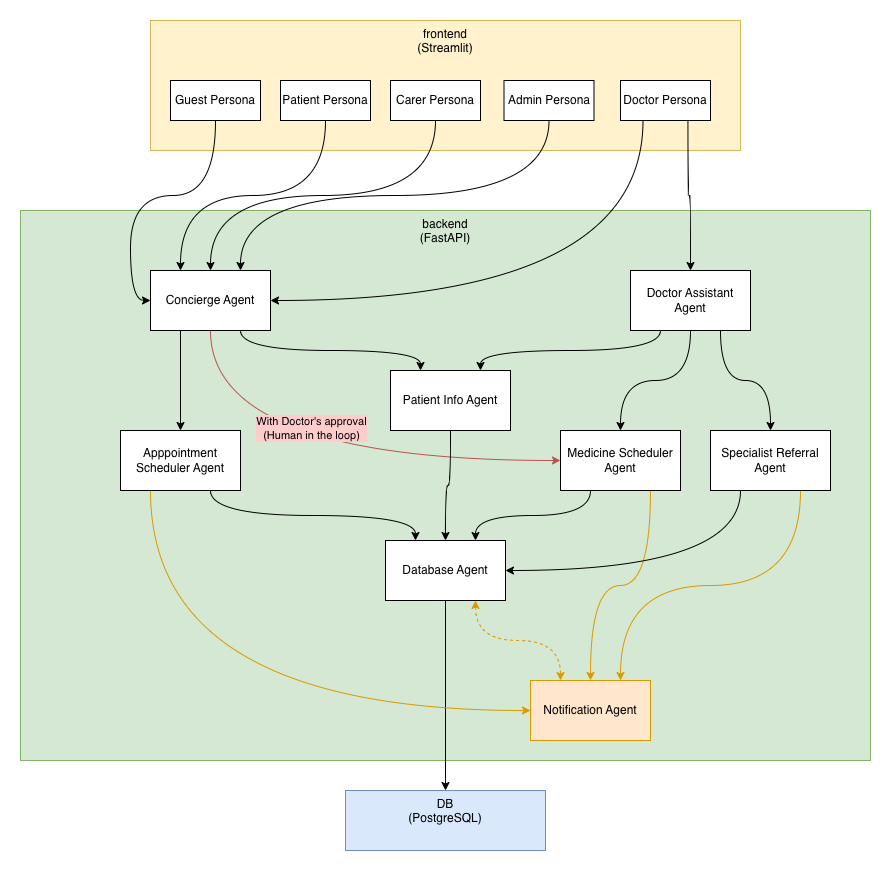

The diagram above was exported from draw.io. Its source (the exported page's mxGraphModel, read from the mxfile embedded in the PNG):
<mxGraphModel dx="2066" dy="912" grid="1" gridSize="10" guides="1" tooltips="1" connect="1" arrows="1" fold="1" page="1" pageScale="1" pageWidth="827" pageHeight="1169" math="0" shadow="0">
  <root>
    <mxCell id="0" />
    <mxCell id="1" parent="0" />
    <mxCell id="xgJJt2xt_s8-PnHeRK4h-1" value="frontend&lt;div&gt;(Streamlit)&lt;/div&gt;" style="rounded=0;whiteSpace=wrap;html=1;fillColor=#fff2cc;strokeColor=#d6b656;verticalAlign=top;" vertex="1" parent="1">
      <mxGeometry x="310" y="190" width="590" height="130" as="geometry" />
    </mxCell>
    <mxCell id="xgJJt2xt_s8-PnHeRK4h-2" value="backend&lt;div&gt;(FastAPI)&lt;/div&gt;" style="rounded=0;whiteSpace=wrap;html=1;fillColor=#d5e8d4;strokeColor=#82b366;verticalAlign=top;align=center;" vertex="1" parent="1">
      <mxGeometry x="180" y="380" width="850" height="550" as="geometry" />
    </mxCell>
    <mxCell id="xgJJt2xt_s8-PnHeRK4h-23" style="edgeStyle=orthogonalEdgeStyle;rounded=0;orthogonalLoop=1;jettySize=auto;html=1;exitX=0.25;exitY=1;exitDx=0;exitDy=0;entryX=0.5;entryY=0;entryDx=0;entryDy=0;curved=1;" edge="1" parent="1" source="xgJJt2xt_s8-PnHeRK4h-4" target="xgJJt2xt_s8-PnHeRK4h-7">
      <mxGeometry relative="1" as="geometry" />
    </mxCell>
    <mxCell id="xgJJt2xt_s8-PnHeRK4h-33" style="edgeStyle=orthogonalEdgeStyle;rounded=0;orthogonalLoop=1;jettySize=auto;html=1;exitX=0.75;exitY=1;exitDx=0;exitDy=0;entryX=0.25;entryY=0;entryDx=0;entryDy=0;curved=1;" edge="1" parent="1" source="xgJJt2xt_s8-PnHeRK4h-4" target="xgJJt2xt_s8-PnHeRK4h-31">
      <mxGeometry relative="1" as="geometry" />
    </mxCell>
    <mxCell id="xgJJt2xt_s8-PnHeRK4h-50" style="edgeStyle=orthogonalEdgeStyle;rounded=0;orthogonalLoop=1;jettySize=auto;html=1;exitX=0.5;exitY=1;exitDx=0;exitDy=0;entryX=0;entryY=0.5;entryDx=0;entryDy=0;curved=1;fillColor=#f8cecc;strokeColor=#b85450;" edge="1" parent="1" source="xgJJt2xt_s8-PnHeRK4h-4" target="xgJJt2xt_s8-PnHeRK4h-9">
      <mxGeometry relative="1" as="geometry" />
    </mxCell>
    <mxCell id="xgJJt2xt_s8-PnHeRK4h-53" value="&lt;div&gt;With Doctor's approval&lt;/div&gt;&lt;div&gt;(Human in the loop)&lt;/div&gt;" style="edgeLabel;html=1;align=center;verticalAlign=middle;resizable=0;points=[];labelBackgroundColor=#FFCCCC;" vertex="1" connectable="0" parent="xgJJt2xt_s8-PnHeRK4h-50">
      <mxGeometry x="-0.0917" y="33" relative="1" as="geometry">
        <mxPoint x="12" as="offset" />
      </mxGeometry>
    </mxCell>
    <mxCell id="xgJJt2xt_s8-PnHeRK4h-4" value="Concierge Agent" style="rounded=0;whiteSpace=wrap;html=1;" vertex="1" parent="1">
      <mxGeometry x="310" y="440" width="120" height="60" as="geometry" />
    </mxCell>
    <mxCell id="xgJJt2xt_s8-PnHeRK4h-26" style="edgeStyle=orthogonalEdgeStyle;rounded=0;orthogonalLoop=1;jettySize=auto;html=1;exitX=0.5;exitY=1;exitDx=0;exitDy=0;curved=1;" edge="1" parent="1" source="xgJJt2xt_s8-PnHeRK4h-6" target="xgJJt2xt_s8-PnHeRK4h-14">
      <mxGeometry relative="1" as="geometry" />
    </mxCell>
    <mxCell id="xgJJt2xt_s8-PnHeRK4h-27" style="edgeStyle=orthogonalEdgeStyle;rounded=0;orthogonalLoop=1;jettySize=auto;html=1;exitX=0.75;exitY=1;exitDx=0;exitDy=0;entryX=0.25;entryY=0;entryDx=0;entryDy=0;startArrow=classic;startFill=1;curved=1;dashed=1;fillColor=#ffe6cc;strokeColor=#d79b00;" edge="1" parent="1" source="xgJJt2xt_s8-PnHeRK4h-6" target="xgJJt2xt_s8-PnHeRK4h-8">
      <mxGeometry relative="1" as="geometry" />
    </mxCell>
    <mxCell id="xgJJt2xt_s8-PnHeRK4h-6" value="Database Agent" style="rounded=0;whiteSpace=wrap;html=1;" vertex="1" parent="1">
      <mxGeometry x="545" y="710" width="120" height="60" as="geometry" />
    </mxCell>
    <mxCell id="xgJJt2xt_s8-PnHeRK4h-24" style="edgeStyle=orthogonalEdgeStyle;rounded=0;orthogonalLoop=1;jettySize=auto;html=1;exitX=0.75;exitY=1;exitDx=0;exitDy=0;entryX=0.25;entryY=0;entryDx=0;entryDy=0;curved=1;" edge="1" parent="1" source="xgJJt2xt_s8-PnHeRK4h-7" target="xgJJt2xt_s8-PnHeRK4h-6">
      <mxGeometry relative="1" as="geometry" />
    </mxCell>
    <mxCell id="xgJJt2xt_s8-PnHeRK4h-49" style="edgeStyle=orthogonalEdgeStyle;rounded=0;orthogonalLoop=1;jettySize=auto;html=1;exitX=0.25;exitY=1;exitDx=0;exitDy=0;entryX=0;entryY=0.5;entryDx=0;entryDy=0;curved=1;fillColor=#ffe6cc;strokeColor=#d79b00;" edge="1" parent="1" source="xgJJt2xt_s8-PnHeRK4h-7" target="xgJJt2xt_s8-PnHeRK4h-8">
      <mxGeometry relative="1" as="geometry" />
    </mxCell>
    <mxCell id="xgJJt2xt_s8-PnHeRK4h-7" value="Apppointment Scheduler Agent" style="rounded=0;whiteSpace=wrap;html=1;" vertex="1" parent="1">
      <mxGeometry x="280" y="600" width="120" height="60" as="geometry" />
    </mxCell>
    <mxCell id="xgJJt2xt_s8-PnHeRK4h-8" value="Notification Agent" style="rounded=0;whiteSpace=wrap;html=1;fillColor=#ffe6cc;strokeColor=#d79b00;" vertex="1" parent="1">
      <mxGeometry x="690" y="850" width="120" height="60" as="geometry" />
    </mxCell>
    <mxCell id="xgJJt2xt_s8-PnHeRK4h-35" style="edgeStyle=orthogonalEdgeStyle;rounded=0;orthogonalLoop=1;jettySize=auto;html=1;exitX=0.25;exitY=1;exitDx=0;exitDy=0;entryX=0.75;entryY=0;entryDx=0;entryDy=0;curved=1;" edge="1" parent="1" source="xgJJt2xt_s8-PnHeRK4h-9" target="xgJJt2xt_s8-PnHeRK4h-6">
      <mxGeometry relative="1" as="geometry" />
    </mxCell>
    <mxCell id="xgJJt2xt_s8-PnHeRK4h-46" style="edgeStyle=orthogonalEdgeStyle;rounded=0;orthogonalLoop=1;jettySize=auto;html=1;exitX=0.75;exitY=1;exitDx=0;exitDy=0;entryX=0.5;entryY=0;entryDx=0;entryDy=0;curved=1;fillColor=#ffe6cc;strokeColor=#d79b00;" edge="1" parent="1" source="xgJJt2xt_s8-PnHeRK4h-9" target="xgJJt2xt_s8-PnHeRK4h-8">
      <mxGeometry relative="1" as="geometry" />
    </mxCell>
    <mxCell id="xgJJt2xt_s8-PnHeRK4h-9" value="Medicine Scheduler Agent" style="rounded=0;whiteSpace=wrap;html=1;" vertex="1" parent="1">
      <mxGeometry x="720" y="600" width="120" height="60" as="geometry" />
    </mxCell>
    <mxCell id="xgJJt2xt_s8-PnHeRK4h-29" style="edgeStyle=orthogonalEdgeStyle;rounded=0;orthogonalLoop=1;jettySize=auto;html=1;exitX=0.5;exitY=1;exitDx=0;exitDy=0;entryX=0.5;entryY=0;entryDx=0;entryDy=0;curved=1;" edge="1" parent="1" source="xgJJt2xt_s8-PnHeRK4h-10" target="xgJJt2xt_s8-PnHeRK4h-9">
      <mxGeometry relative="1" as="geometry" />
    </mxCell>
    <mxCell id="xgJJt2xt_s8-PnHeRK4h-30" style="edgeStyle=orthogonalEdgeStyle;rounded=0;orthogonalLoop=1;jettySize=auto;html=1;exitX=0.75;exitY=1;exitDx=0;exitDy=0;entryX=0.5;entryY=0;entryDx=0;entryDy=0;curved=1;" edge="1" parent="1" source="xgJJt2xt_s8-PnHeRK4h-10" target="xgJJt2xt_s8-PnHeRK4h-11">
      <mxGeometry relative="1" as="geometry" />
    </mxCell>
    <mxCell id="xgJJt2xt_s8-PnHeRK4h-32" style="edgeStyle=orthogonalEdgeStyle;rounded=0;orthogonalLoop=1;jettySize=auto;html=1;exitX=0.25;exitY=1;exitDx=0;exitDy=0;entryX=0.75;entryY=0;entryDx=0;entryDy=0;curved=1;" edge="1" parent="1" source="xgJJt2xt_s8-PnHeRK4h-10" target="xgJJt2xt_s8-PnHeRK4h-31">
      <mxGeometry relative="1" as="geometry" />
    </mxCell>
    <mxCell id="xgJJt2xt_s8-PnHeRK4h-10" value="Doctor Assistant Agent" style="rounded=0;whiteSpace=wrap;html=1;" vertex="1" parent="1">
      <mxGeometry x="790" y="440" width="120" height="60" as="geometry" />
    </mxCell>
    <mxCell id="xgJJt2xt_s8-PnHeRK4h-36" style="edgeStyle=orthogonalEdgeStyle;rounded=0;orthogonalLoop=1;jettySize=auto;html=1;exitX=0.25;exitY=1;exitDx=0;exitDy=0;entryX=1;entryY=0.5;entryDx=0;entryDy=0;curved=1;" edge="1" parent="1" source="xgJJt2xt_s8-PnHeRK4h-11" target="xgJJt2xt_s8-PnHeRK4h-6">
      <mxGeometry relative="1" as="geometry" />
    </mxCell>
    <mxCell id="xgJJt2xt_s8-PnHeRK4h-47" style="edgeStyle=orthogonalEdgeStyle;rounded=0;orthogonalLoop=1;jettySize=auto;html=1;exitX=0.75;exitY=1;exitDx=0;exitDy=0;entryX=0.75;entryY=0;entryDx=0;entryDy=0;curved=1;fillColor=#ffe6cc;strokeColor=#d79b00;" edge="1" parent="1" source="xgJJt2xt_s8-PnHeRK4h-11" target="xgJJt2xt_s8-PnHeRK4h-8">
      <mxGeometry relative="1" as="geometry" />
    </mxCell>
    <mxCell id="xgJJt2xt_s8-PnHeRK4h-11" value="Specialist Referral Agent" style="rounded=0;whiteSpace=wrap;html=1;" vertex="1" parent="1">
      <mxGeometry x="870" y="600" width="120" height="60" as="geometry" />
    </mxCell>
    <mxCell id="xgJJt2xt_s8-PnHeRK4h-14" value="DB&lt;div&gt;(PostgreSQL)&lt;/div&gt;" style="rounded=0;whiteSpace=wrap;html=1;fillColor=#dae8fc;strokeColor=#6c8ebf;verticalAlign=top;" vertex="1" parent="1">
      <mxGeometry x="505" y="960" width="200" height="60" as="geometry" />
    </mxCell>
    <mxCell id="xgJJt2xt_s8-PnHeRK4h-42" style="edgeStyle=orthogonalEdgeStyle;rounded=0;orthogonalLoop=1;jettySize=auto;html=1;exitX=0.5;exitY=1;exitDx=0;exitDy=0;entryX=0.25;entryY=0;entryDx=0;entryDy=0;curved=1;" edge="1" parent="1" source="xgJJt2xt_s8-PnHeRK4h-15" target="xgJJt2xt_s8-PnHeRK4h-4">
      <mxGeometry relative="1" as="geometry" />
    </mxCell>
    <mxCell id="xgJJt2xt_s8-PnHeRK4h-15" value="Patient Persona" style="rounded=0;whiteSpace=wrap;html=1;" vertex="1" parent="1">
      <mxGeometry x="440" y="250" width="90" height="40" as="geometry" />
    </mxCell>
    <mxCell id="xgJJt2xt_s8-PnHeRK4h-43" style="edgeStyle=orthogonalEdgeStyle;rounded=0;orthogonalLoop=1;jettySize=auto;html=1;exitX=0.5;exitY=1;exitDx=0;exitDy=0;curved=1;" edge="1" parent="1" source="xgJJt2xt_s8-PnHeRK4h-17" target="xgJJt2xt_s8-PnHeRK4h-4">
      <mxGeometry relative="1" as="geometry" />
    </mxCell>
    <mxCell id="xgJJt2xt_s8-PnHeRK4h-17" value="Carer Persona" style="rounded=0;whiteSpace=wrap;html=1;" vertex="1" parent="1">
      <mxGeometry x="550" y="250" width="90" height="40" as="geometry" />
    </mxCell>
    <mxCell id="xgJJt2xt_s8-PnHeRK4h-44" style="edgeStyle=orthogonalEdgeStyle;rounded=0;orthogonalLoop=1;jettySize=auto;html=1;exitX=0.5;exitY=1;exitDx=0;exitDy=0;entryX=0.75;entryY=0;entryDx=0;entryDy=0;curved=1;" edge="1" parent="1" source="xgJJt2xt_s8-PnHeRK4h-18" target="xgJJt2xt_s8-PnHeRK4h-4">
      <mxGeometry relative="1" as="geometry" />
    </mxCell>
    <mxCell id="xgJJt2xt_s8-PnHeRK4h-18" value="Admin Persona" style="rounded=0;whiteSpace=wrap;html=1;" vertex="1" parent="1">
      <mxGeometry x="663.5" y="250" width="90" height="40" as="geometry" />
    </mxCell>
    <mxCell id="xgJJt2xt_s8-PnHeRK4h-28" style="edgeStyle=orthogonalEdgeStyle;rounded=0;orthogonalLoop=1;jettySize=auto;html=1;exitX=0.75;exitY=1;exitDx=0;exitDy=0;entryX=0.5;entryY=0;entryDx=0;entryDy=0;curved=1;" edge="1" parent="1" source="xgJJt2xt_s8-PnHeRK4h-19" target="xgJJt2xt_s8-PnHeRK4h-10">
      <mxGeometry relative="1" as="geometry" />
    </mxCell>
    <mxCell id="xgJJt2xt_s8-PnHeRK4h-45" style="edgeStyle=orthogonalEdgeStyle;rounded=0;orthogonalLoop=1;jettySize=auto;html=1;exitX=0.25;exitY=1;exitDx=0;exitDy=0;entryX=1;entryY=0.5;entryDx=0;entryDy=0;curved=1;" edge="1" parent="1" source="xgJJt2xt_s8-PnHeRK4h-19" target="xgJJt2xt_s8-PnHeRK4h-4">
      <mxGeometry relative="1" as="geometry" />
    </mxCell>
    <mxCell id="xgJJt2xt_s8-PnHeRK4h-19" value="Doctor Persona" style="rounded=0;whiteSpace=wrap;html=1;" vertex="1" parent="1">
      <mxGeometry x="780" y="250" width="90" height="40" as="geometry" />
    </mxCell>
    <mxCell id="xgJJt2xt_s8-PnHeRK4h-41" style="edgeStyle=orthogonalEdgeStyle;rounded=0;orthogonalLoop=1;jettySize=auto;html=1;exitX=0.5;exitY=1;exitDx=0;exitDy=0;entryX=0;entryY=0.5;entryDx=0;entryDy=0;curved=1;" edge="1" parent="1" source="xgJJt2xt_s8-PnHeRK4h-20" target="xgJJt2xt_s8-PnHeRK4h-4">
      <mxGeometry relative="1" as="geometry" />
    </mxCell>
    <mxCell id="xgJJt2xt_s8-PnHeRK4h-20" value="Guest Persona" style="rounded=0;whiteSpace=wrap;html=1;" vertex="1" parent="1">
      <mxGeometry x="330" y="250" width="90" height="40" as="geometry" />
    </mxCell>
    <mxCell id="xgJJt2xt_s8-PnHeRK4h-34" style="edgeStyle=orthogonalEdgeStyle;rounded=0;orthogonalLoop=1;jettySize=auto;html=1;exitX=0.5;exitY=1;exitDx=0;exitDy=0;entryX=0.5;entryY=0;entryDx=0;entryDy=0;curved=1;" edge="1" parent="1" source="xgJJt2xt_s8-PnHeRK4h-31" target="xgJJt2xt_s8-PnHeRK4h-6">
      <mxGeometry relative="1" as="geometry" />
    </mxCell>
    <mxCell id="xgJJt2xt_s8-PnHeRK4h-31" value="Patient Info Agent" style="rounded=0;whiteSpace=wrap;html=1;" vertex="1" parent="1">
      <mxGeometry x="550" y="540" width="120" height="60" as="geometry" />
    </mxCell>
  </root>
</mxGraphModel>